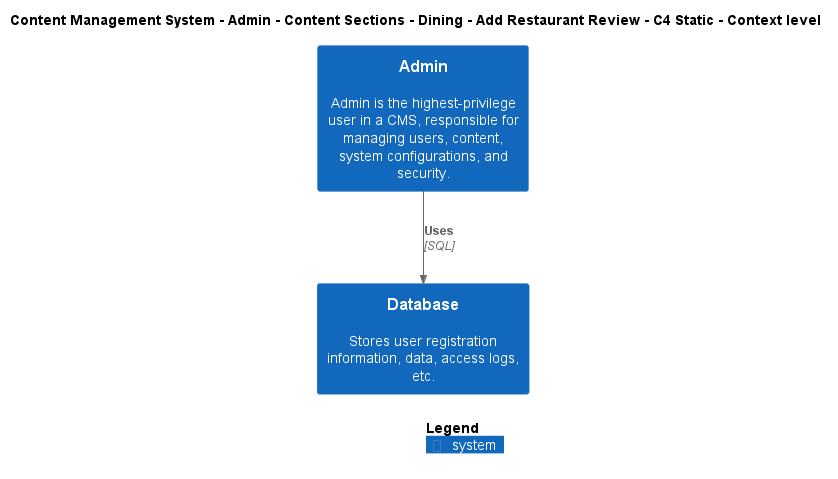

The diagram above was rendered by PlantUML. Its source (embedded in the PNG):
@startuml
!include ..\..\..\..\..\..\..\..\..\.c4s\C4_Context.puml

AddElementTag("c4interflow:lifecycle:new", $bgColor=green, $fontColor=#ffffff, $borderColor=green, $shadowing="False")
AddElementTag("c4interflow:lifecycle:changed", $bgColor=orange, $fontColor=#ffffff, $borderColor=orange, $shadowing="False")
AddElementTag("c4interflow:lifecycle:removed", $bgColor=red, $fontColor=#ffffff, $borderColor=red, $shadowing="False")

AddRelTag("c4interflow:lifecycle:new", $textColor=green, $lineColor=green)
AddRelTag("c4interflow:lifecycle:changed", $textColor=orange, $lineColor=orange)
AddRelTag("c4interflow:lifecycle:removed", $textColor=red, $lineColor=red)

SHOW_PERSON_PORTRAIT()
LAYOUT_TOP_DOWN()

skinparam linetype polyline

title Content Management System - Admin - Content Sections - Dining - Add Restaurant Review - C4 Static - Context level

System(ContentManagementSystem.SoftwareSystems.Admin, "Admin", "Admin is the highest-privilege user in a CMS, responsible for managing users, content, system configurations, and security.")
System(ContentManagementSystem.SoftwareSystems.Database, "Database", "Stores user registration information, data, access logs, etc.")

Rel(ContentManagementSystem.SoftwareSystems.Admin, ContentManagementSystem.SoftwareSystems.Database, "Uses", "SQL", $tags="protocol:sql")


SHOW_LEGEND()
@enduml